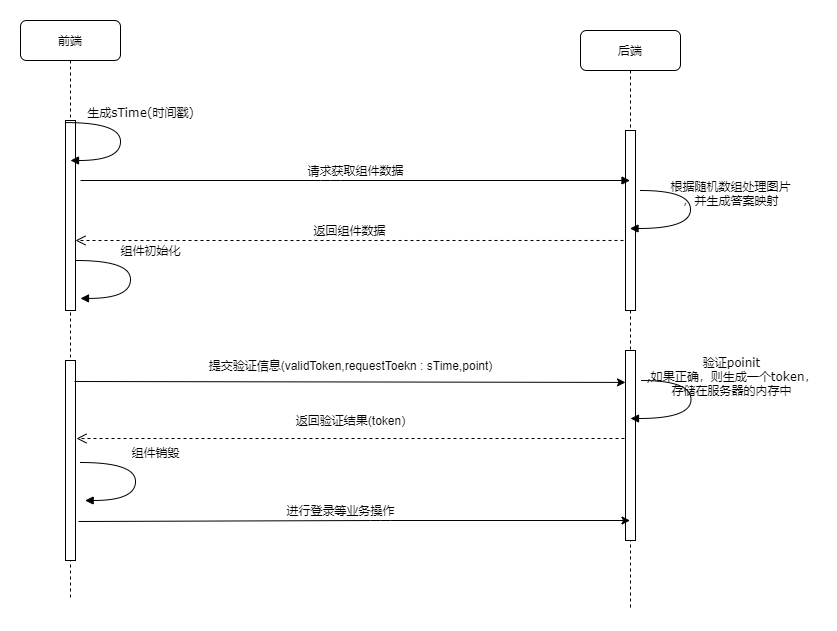

The diagram above was exported from draw.io. Its source (the exported page's mxGraphModel, read from the mxfile embedded in the PNG):
<mxGraphModel dx="1406" dy="696" grid="1" gridSize="10" guides="1" tooltips="1" connect="1" arrows="1" fold="1" page="1" pageScale="1" pageWidth="1100" pageHeight="850" background="#ffffff" math="0" shadow="0">
  <root>
    <mxCell id="0" />
    <mxCell id="1" parent="0" />
    <mxCell id="7baba1c4bc27f4b0-2" value="后端" style="shape=umlLifeline;perimeter=lifelinePerimeter;whiteSpace=wrap;html=1;container=1;collapsible=0;recursiveResize=0;outlineConnect=0;rounded=1;shadow=0;comic=0;labelBackgroundColor=none;strokeWidth=1;fontFamily=Verdana;fontSize=12;align=center;" parent="1" vertex="1">
      <mxGeometry x="660" y="90" width="100" height="580" as="geometry" />
    </mxCell>
    <mxCell id="7baba1c4bc27f4b0-10" value="" style="html=1;points=[];perimeter=orthogonalPerimeter;rounded=0;shadow=0;comic=0;labelBackgroundColor=none;strokeWidth=1;fontFamily=Verdana;fontSize=12;align=center;" parent="7baba1c4bc27f4b0-2" vertex="1">
      <mxGeometry x="45" y="100" width="10" height="180" as="geometry" />
    </mxCell>
    <mxCell id="ZdgOU6browBWgIYQHP8C-8" value="" style="html=1;points=[];perimeter=orthogonalPerimeter;rounded=0;shadow=0;comic=0;labelBackgroundColor=none;strokeWidth=1;fontFamily=Verdana;fontSize=12;align=center;" vertex="1" parent="7baba1c4bc27f4b0-2">
      <mxGeometry x="45" y="320" width="10" height="190" as="geometry" />
    </mxCell>
    <mxCell id="7baba1c4bc27f4b0-8" value="前端" style="shape=umlLifeline;perimeter=lifelinePerimeter;whiteSpace=wrap;html=1;container=1;collapsible=0;recursiveResize=0;outlineConnect=0;rounded=1;shadow=0;comic=0;labelBackgroundColor=none;strokeWidth=1;fontFamily=Verdana;fontSize=12;align=center;" parent="1" vertex="1">
      <mxGeometry x="100" y="80" width="100" height="580" as="geometry" />
    </mxCell>
    <mxCell id="7baba1c4bc27f4b0-9" value="" style="html=1;points=[];perimeter=orthogonalPerimeter;rounded=0;shadow=0;comic=0;labelBackgroundColor=none;strokeWidth=1;fontFamily=Verdana;fontSize=12;align=center;" parent="7baba1c4bc27f4b0-8" vertex="1">
      <mxGeometry x="45" y="100" width="10" height="190" as="geometry" />
    </mxCell>
    <mxCell id="ZdgOU6browBWgIYQHP8C-7" value="" style="html=1;points=[];perimeter=orthogonalPerimeter;rounded=0;shadow=0;comic=0;labelBackgroundColor=none;strokeWidth=1;fontFamily=Verdana;fontSize=12;align=center;" vertex="1" parent="7baba1c4bc27f4b0-8">
      <mxGeometry x="45" y="340" width="10" height="200" as="geometry" />
    </mxCell>
    <mxCell id="ZdgOU6browBWgIYQHP8C-1" value="生成sTime(时间戳)" style="html=1;verticalAlign=bottom;endArrow=block;labelBackgroundColor=none;fontFamily=Verdana;fontSize=12;elbow=vertical;edgeStyle=orthogonalEdgeStyle;curved=1;entryX=1;entryY=0.286;entryPerimeter=0;exitX=1.038;exitY=0.345;exitPerimeter=0;" edge="1" parent="1">
      <mxGeometry x="-0.2335" y="20" relative="1" as="geometry">
        <mxPoint x="145.3800000000001" y="182.07999999999993" as="sourcePoint" />
        <mxPoint x="150" y="220" as="targetPoint" />
        <Array as="points">
          <mxPoint x="200" y="181.98000000000002" />
          <mxPoint x="200" y="219.98000000000002" />
        </Array>
        <mxPoint as="offset" />
      </mxGeometry>
    </mxCell>
    <mxCell id="ZdgOU6browBWgIYQHP8C-2" value="请求获取组件数据" style="html=1;verticalAlign=bottom;endArrow=block;labelBackgroundColor=none;fontFamily=Verdana;fontSize=12;edgeStyle=elbowEdgeStyle;elbow=vertical;" edge="1" parent="1" target="7baba1c4bc27f4b0-2">
      <mxGeometry relative="1" as="geometry">
        <mxPoint x="160" y="240" as="sourcePoint" />
        <mxPoint x="290" y="240" as="targetPoint" />
      </mxGeometry>
    </mxCell>
    <mxCell id="ZdgOU6browBWgIYQHP8C-3" value="根据随机数组处理图片&lt;br&gt;，并生成答案映射" style="html=1;verticalAlign=bottom;endArrow=block;labelBackgroundColor=none;fontFamily=Verdana;fontSize=12;elbow=vertical;edgeStyle=orthogonalEdgeStyle;curved=1;" edge="1" parent="1" target="7baba1c4bc27f4b0-2">
      <mxGeometry x="0.1852" y="-44" relative="1" as="geometry">
        <mxPoint x="720" y="250" as="sourcePoint" />
        <mxPoint x="734.62" y="287.91999999999996" as="targetPoint" />
        <Array as="points">
          <mxPoint x="770" y="250" />
          <mxPoint x="770" y="288" />
        </Array>
        <mxPoint x="40" y="26" as="offset" />
      </mxGeometry>
    </mxCell>
    <mxCell id="ZdgOU6browBWgIYQHP8C-4" value="返回组件数据" style="html=1;verticalAlign=bottom;endArrow=open;dashed=1;endSize=8;labelBackgroundColor=none;fontFamily=Verdana;fontSize=12;exitX=-0.2;exitY=0.611;exitDx=0;exitDy=0;exitPerimeter=0;" edge="1" parent="1" source="7baba1c4bc27f4b0-10" target="7baba1c4bc27f4b0-9">
      <mxGeometry relative="1" as="geometry">
        <mxPoint x="230" y="350" as="targetPoint" />
        <mxPoint x="280" y="340" as="sourcePoint" />
        <Array as="points">
          <mxPoint x="250" y="300" />
        </Array>
      </mxGeometry>
    </mxCell>
    <mxCell id="ZdgOU6browBWgIYQHP8C-6" value="组件初始化" style="html=1;verticalAlign=bottom;endArrow=block;labelBackgroundColor=none;fontFamily=Verdana;fontSize=12;elbow=vertical;edgeStyle=orthogonalEdgeStyle;curved=1;entryX=1;entryY=0.286;entryPerimeter=0;exitX=1.038;exitY=0.345;exitPerimeter=0;" edge="1" parent="1">
      <mxGeometry x="-0.2335" y="20" relative="1" as="geometry">
        <mxPoint x="155.3800000000001" y="319.99999999999994" as="sourcePoint" />
        <mxPoint x="160" y="357.92" as="targetPoint" />
        <Array as="points">
          <mxPoint x="210" y="319.90000000000003" />
          <mxPoint x="210" y="357.90000000000003" />
        </Array>
        <mxPoint as="offset" />
      </mxGeometry>
    </mxCell>
    <mxCell id="ZdgOU6browBWgIYQHP8C-9" value="" style="endArrow=classic;html=1;entryX=0;entryY=0.168;entryDx=0;entryDy=0;entryPerimeter=0;exitX=0.9;exitY=0.105;exitDx=0;exitDy=0;exitPerimeter=0;" edge="1" parent="1" source="ZdgOU6browBWgIYQHP8C-7" target="ZdgOU6browBWgIYQHP8C-8">
      <mxGeometry width="50" height="50" relative="1" as="geometry">
        <mxPoint x="160" y="439" as="sourcePoint" />
        <mxPoint x="250" y="440" as="targetPoint" />
      </mxGeometry>
    </mxCell>
    <mxCell id="ZdgOU6browBWgIYQHP8C-10" value="提交验证信息(validToken,requestToekn : sTime,point)" style="text;html=1;align=center;verticalAlign=middle;resizable=0;points=[];autosize=1;" vertex="1" parent="1">
      <mxGeometry x="280" y="415" width="300" height="20" as="geometry" />
    </mxCell>
    <mxCell id="ZdgOU6browBWgIYQHP8C-11" value="验证poinit&lt;br&gt;,如果正确，则生成一个token，&lt;br&gt;存储在服务器的内存中" style="html=1;verticalAlign=bottom;endArrow=block;labelBackgroundColor=none;fontFamily=Verdana;fontSize=12;elbow=vertical;edgeStyle=orthogonalEdgeStyle;curved=1;" edge="1" parent="1">
      <mxGeometry x="0.1852" y="-44" relative="1" as="geometry">
        <mxPoint x="720.5" y="440" as="sourcePoint" />
        <mxPoint x="710" y="478" as="targetPoint" />
        <Array as="points">
          <mxPoint x="770.5" y="440" />
          <mxPoint x="770.5" y="478" />
        </Array>
        <mxPoint x="40" y="26" as="offset" />
      </mxGeometry>
    </mxCell>
    <mxCell id="ZdgOU6browBWgIYQHP8C-14" value="" style="endArrow=classic;html=1;exitX=1.3;exitY=0.805;exitDx=0;exitDy=0;exitPerimeter=0;" edge="1" parent="1" source="ZdgOU6browBWgIYQHP8C-7" target="7baba1c4bc27f4b0-2">
      <mxGeometry width="50" height="50" relative="1" as="geometry">
        <mxPoint x="160" y="580" as="sourcePoint" />
        <mxPoint x="280" y="570" as="targetPoint" />
        <Array as="points">
          <mxPoint x="460" y="580" />
        </Array>
      </mxGeometry>
    </mxCell>
    <mxCell id="ZdgOU6browBWgIYQHP8C-16" value="&lt;span style=&quot;font-family: &amp;#34;helvetica&amp;#34;&quot;&gt;返回验证结果(token)&lt;/span&gt;" style="html=1;verticalAlign=bottom;endArrow=open;dashed=1;endSize=8;labelBackgroundColor=none;fontFamily=Verdana;fontSize=12;exitX=-0.2;exitY=0.611;exitDx=0;exitDy=0;exitPerimeter=0;" edge="1" parent="1">
      <mxGeometry x="0.6533" y="-179" relative="1" as="geometry">
        <mxPoint x="156" y="498.02" as="targetPoint" />
        <mxPoint x="704" y="498" as="sourcePoint" />
        <Array as="points">
          <mxPoint x="251" y="498.02" />
        </Array>
        <mxPoint x="179" y="171" as="offset" />
      </mxGeometry>
    </mxCell>
    <mxCell id="ZdgOU6browBWgIYQHP8C-18" value="进行登录等业务操作" style="text;html=1;align=center;verticalAlign=middle;resizable=0;points=[];autosize=1;" vertex="1" parent="1">
      <mxGeometry x="360" y="560" width="120" height="20" as="geometry" />
    </mxCell>
    <mxCell id="ZdgOU6browBWgIYQHP8C-19" value="组件销毁" style="html=1;verticalAlign=bottom;endArrow=block;labelBackgroundColor=none;fontFamily=Verdana;fontSize=12;elbow=vertical;edgeStyle=orthogonalEdgeStyle;curved=1;entryX=1;entryY=0.286;entryPerimeter=0;exitX=1.5;exitY=0.51;exitDx=0;exitDy=0;exitPerimeter=0;" edge="1" parent="1" source="ZdgOU6browBWgIYQHP8C-7">
      <mxGeometry x="-0.2335" y="20" relative="1" as="geometry">
        <mxPoint x="165" y="522" as="sourcePoint" />
        <mxPoint x="164.62" y="560.0000000000001" as="targetPoint" />
        <Array as="points">
          <mxPoint x="215" y="522" />
          <mxPoint x="215" y="560" />
        </Array>
        <mxPoint as="offset" />
      </mxGeometry>
    </mxCell>
  </root>
</mxGraphModel>